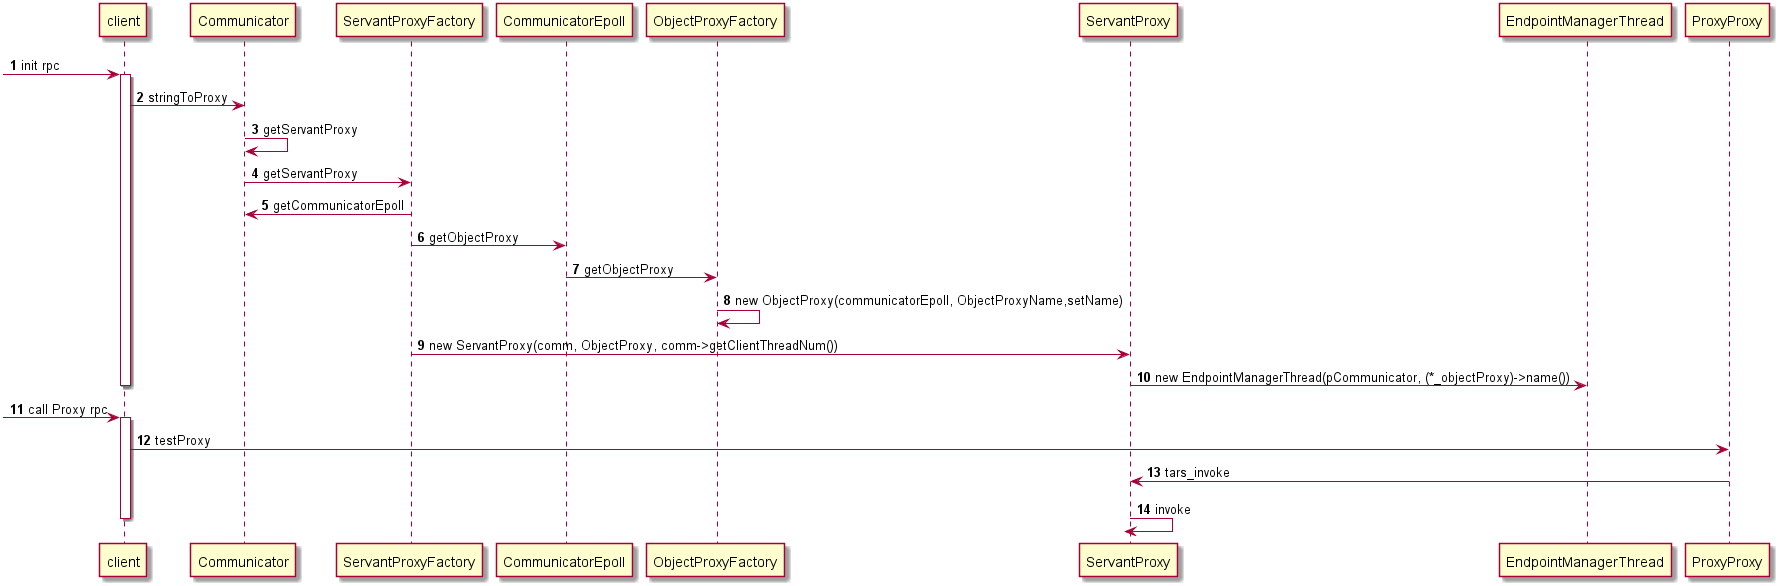

The diagram above was rendered by PlantUML. Its source (embedded in the PNG):
@startuml
autonumber

[-> client: init rpc
activate client
client -> Communicator:stringToProxy
Communicator -> Communicator:getServantProxy
Communicator -> ServantProxyFactory:getServantProxy
ServantProxyFactory -> Communicator:getCommunicatorEpoll
ServantProxyFactory -> CommunicatorEpoll:getObjectProxy
CommunicatorEpoll -> ObjectProxyFactory:getObjectProxy
ObjectProxyFactory -> ObjectProxyFactory:new ObjectProxy(communicatorEpoll, ObjectProxyName,setName)
ServantProxyFactory -> ServantProxy:new ServantProxy(comm, ObjectProxy, comm->getClientThreadNum())
ServantProxy -> EndpointManagerThread:new EndpointManagerThread(pCommunicator, (*_objectProxy)->name())
deactivate client

[-> client:call Proxy rpc
activate client
client -> ProxyProxy:testProxy
ProxyProxy -> ServantProxy:tars_invoke
ServantProxy -> ServantProxy:invoke
deactivate client

@enduml